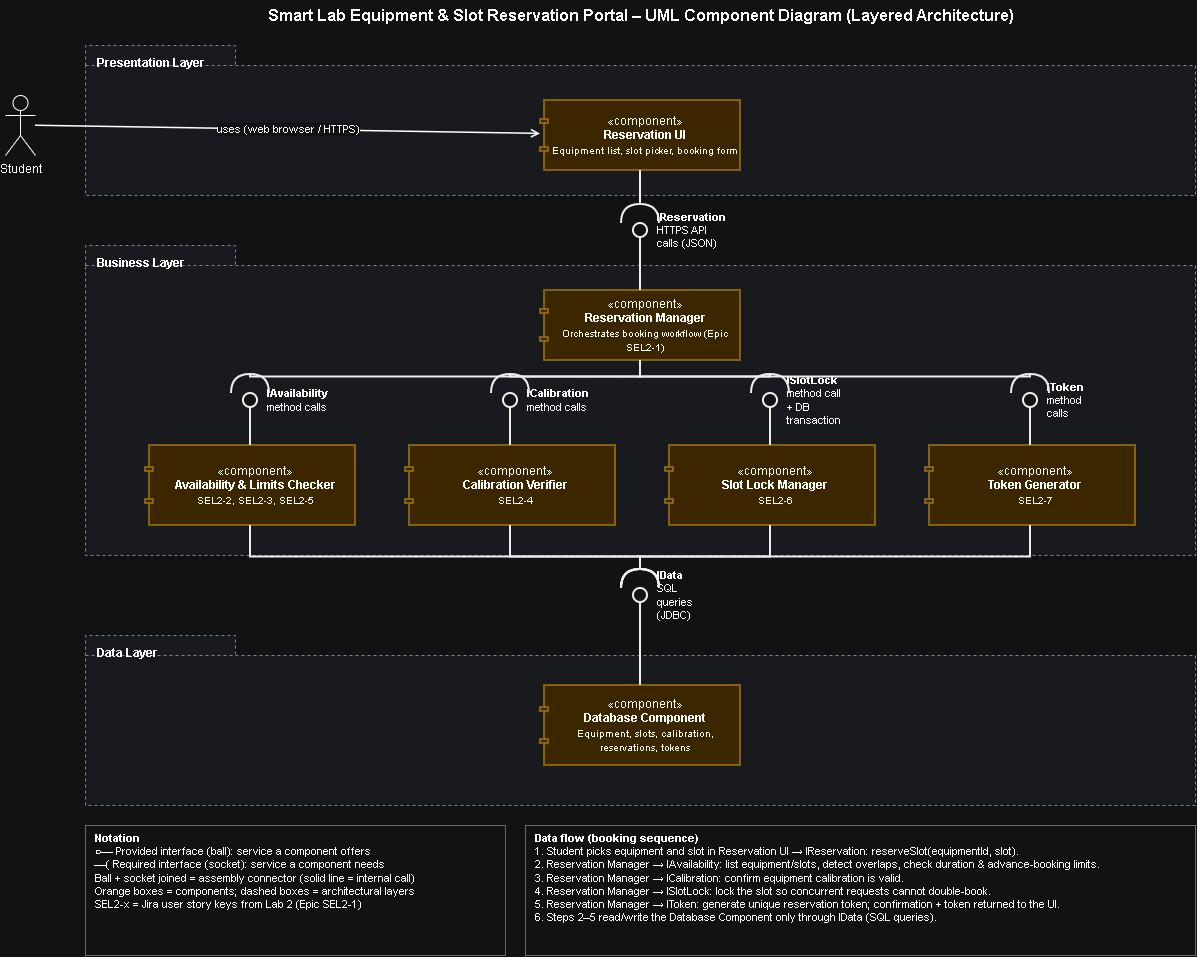

The diagram above was exported from draw.io. Its source (the exported page's mxGraphModel, read from the mxfile embedded in the PNG):
<mxGraphModel dx="1759" dy="948" grid="1" gridSize="10" guides="1" tooltips="1" connect="1" arrows="1" fold="1" page="1" pageScale="1" pageWidth="1300" pageHeight="1000" math="0" shadow="0">
  <root>
    <mxCell id="0" />
    <mxCell id="1" parent="0" />
    <mxCell id="title" parent="1" style="text;html=1;align=center;verticalAlign=middle;fontSize=16;" value="&lt;b&gt;Smart Lab Equipment &amp;amp; Slot Reservation Portal – UML Component Diagram (Layered Architecture)&lt;/b&gt;" vertex="1">
      <mxGeometry height="30" width="1110" x="120" y="5" as="geometry" />
    </mxCell>
    <mxCell id="L1" parent="1" style="shape=folder;fontStyle=1;tabWidth=150;tabHeight=20;tabPosition=left;html=1;whiteSpace=wrap;fillColor=#F4F6FA;strokeColor=#6C7A93;dashed=1;verticalAlign=top;align=left;spacingLeft=10;spacingTop=4;fontSize=12;" value="Presentation Layer" vertex="1">
      <mxGeometry height="150" width="1110" x="120" y="50" as="geometry" />
    </mxCell>
    <mxCell id="L2" parent="1" style="shape=folder;fontStyle=1;tabWidth=150;tabHeight=20;tabPosition=left;html=1;whiteSpace=wrap;fillColor=#F4F6FA;strokeColor=#6C7A93;dashed=1;verticalAlign=top;align=left;spacingLeft=10;spacingTop=4;fontSize=12;" value="Business Layer" vertex="1">
      <mxGeometry height="310" width="1110" x="120" y="250" as="geometry" />
    </mxCell>
    <mxCell id="L3" parent="1" style="shape=folder;fontStyle=1;tabWidth=150;tabHeight=20;tabPosition=left;html=1;whiteSpace=wrap;fillColor=#F4F6FA;strokeColor=#6C7A93;dashed=1;verticalAlign=top;align=left;spacingLeft=10;spacingTop=4;fontSize=12;" value="Data Layer" vertex="1">
      <mxGeometry height="170" width="1110" x="120" y="640" as="geometry" />
    </mxCell>
    <mxCell id="actor" parent="1" style="shape=umlActor;verticalLabelPosition=bottom;verticalAlign=top;html=1;outlineConnect=0;fontSize=12;" value="Student" vertex="1">
      <mxGeometry height="60" width="30" x="40" y="100" as="geometry" />
    </mxCell>
    <mxCell id="UI" parent="1" style="shape=component;jettyWidth=8;jettyHeight=4;whiteSpace=wrap;html=1;fillColor=#FFE6A8;strokeColor=#B8860B;strokeWidth=1.5;fontSize=12;align=center;verticalAlign=middle;spacingLeft=10;" value="«component»&lt;br&gt;&lt;b&gt;Reservation UI&lt;/b&gt;&lt;br&gt;&lt;font style=&quot;font-size:10px&quot;&gt;Equipment list, slot picker, booking form&lt;/font&gt;" vertex="1">
      <mxGeometry height="70" width="200" x="575" y="105" as="geometry" />
    </mxCell>
    <mxCell id="RM" parent="1" style="shape=component;jettyWidth=8;jettyHeight=4;whiteSpace=wrap;html=1;fillColor=#FFE6A8;strokeColor=#B8860B;strokeWidth=1.5;fontSize=12;align=center;verticalAlign=middle;spacingLeft=10;" value="«component»&lt;br&gt;&lt;b&gt;Reservation Manager&lt;/b&gt;&lt;br&gt;&lt;font style=&quot;font-size:10px&quot;&gt;Orchestrates booking workflow (Epic SEL2-1)&lt;/font&gt;" vertex="1">
      <mxGeometry height="70" width="200" x="575" y="295" as="geometry" />
    </mxCell>
    <mxCell id="AV" parent="1" style="shape=component;jettyWidth=8;jettyHeight=4;whiteSpace=wrap;html=1;fillColor=#FFE6A8;strokeColor=#B8860B;strokeWidth=1.5;fontSize=12;align=center;verticalAlign=middle;spacingLeft=10;" value="«component»&lt;br&gt;&lt;b&gt;Availability &amp;amp; Limits Checker&lt;/b&gt;&lt;br&gt;&lt;font style=&quot;font-size:10px&quot;&gt;SEL2-2, SEL2-3, SEL2-5&lt;/font&gt;" vertex="1">
      <mxGeometry height="80" width="210" x="180" y="450" as="geometry" />
    </mxCell>
    <mxCell id="CV" parent="1" style="shape=component;jettyWidth=8;jettyHeight=4;whiteSpace=wrap;html=1;fillColor=#FFE6A8;strokeColor=#B8860B;strokeWidth=1.5;fontSize=12;align=center;verticalAlign=middle;spacingLeft=10;" value="«component»&lt;br&gt;&lt;b&gt;Calibration Verifier&lt;/b&gt;&lt;br&gt;&lt;font style=&quot;font-size:10px&quot;&gt;SEL2-4&lt;/font&gt;" vertex="1">
      <mxGeometry height="80" width="210" x="440" y="450" as="geometry" />
    </mxCell>
    <mxCell id="SL" parent="1" style="shape=component;jettyWidth=8;jettyHeight=4;whiteSpace=wrap;html=1;fillColor=#FFE6A8;strokeColor=#B8860B;strokeWidth=1.5;fontSize=12;align=center;verticalAlign=middle;spacingLeft=10;" value="«component»&lt;br&gt;&lt;b&gt;Slot Lock Manager&lt;/b&gt;&lt;br&gt;&lt;font style=&quot;font-size:10px&quot;&gt;SEL2-6&lt;/font&gt;" vertex="1">
      <mxGeometry height="80" width="210" x="700" y="450" as="geometry" />
    </mxCell>
    <mxCell id="TG" parent="1" style="shape=component;jettyWidth=8;jettyHeight=4;whiteSpace=wrap;html=1;fillColor=#FFE6A8;strokeColor=#B8860B;strokeWidth=1.5;fontSize=12;align=center;verticalAlign=middle;spacingLeft=10;" value="«component»&lt;br&gt;&lt;b&gt;Token Generator&lt;/b&gt;&lt;br&gt;&lt;font style=&quot;font-size:10px&quot;&gt;SEL2-7&lt;/font&gt;" vertex="1">
      <mxGeometry height="80" width="210" x="960" y="450" as="geometry" />
    </mxCell>
    <mxCell id="DB" parent="1" style="shape=component;jettyWidth=8;jettyHeight=4;whiteSpace=wrap;html=1;fillColor=#FFE6A8;strokeColor=#B8860B;strokeWidth=1.5;fontSize=12;align=center;verticalAlign=middle;spacingLeft=10;" value="«component»&lt;br&gt;&lt;b&gt;Database Component&lt;/b&gt;&lt;br&gt;&lt;font style=&quot;font-size:10px&quot;&gt;Equipment, slots, calibration, reservations, tokens&lt;/font&gt;" vertex="1">
      <mxGeometry height="80" width="200" x="575" y="690" as="geometry" />
    </mxCell>
    <mxCell id="e_actor" edge="1" parent="1" source="actor" style="endArrow=open;html=1;strokeWidth=1.5;dashed=0;" target="UI" value="uses (web browser / HTTPS)">
      <mxGeometry relative="1" as="geometry" />
    </mxCell>
    <mxCell id="b_res" parent="1" style="ellipse;whiteSpace=wrap;html=1;aspect=fixed;fillColor=#FFFFFF;strokeColor=#000000;strokeWidth=2;labelPosition=right;verticalLabelPosition=middle;align=left;verticalAlign=middle;spacingLeft=8;fontSize=11;" value="&lt;b&gt;IReservation&lt;/b&gt;&lt;br&gt;HTTPS API calls (JSON)" vertex="1">
      <mxGeometry height="14" width="14" x="668" y="228" as="geometry" />
    </mxCell>
    <mxCell id="b_av" parent="1" style="ellipse;whiteSpace=wrap;html=1;aspect=fixed;fillColor=#FFFFFF;strokeColor=#000000;strokeWidth=2;labelPosition=right;verticalLabelPosition=middle;align=left;verticalAlign=middle;spacingLeft=8;fontSize=11;" value="&lt;b&gt;IAvailability&lt;/b&gt;&lt;br&gt;method calls" vertex="1">
      <mxGeometry height="14" width="14" x="278" y="398" as="geometry" />
    </mxCell>
    <mxCell id="b_cv" parent="1" style="ellipse;whiteSpace=wrap;html=1;aspect=fixed;fillColor=#FFFFFF;strokeColor=#000000;strokeWidth=2;labelPosition=right;verticalLabelPosition=middle;align=left;verticalAlign=middle;spacingLeft=8;fontSize=11;" value="&lt;b&gt;ICalibration&lt;/b&gt;&lt;br&gt;method calls" vertex="1">
      <mxGeometry height="14" width="14" x="538" y="398" as="geometry" />
    </mxCell>
    <mxCell id="b_sl" parent="1" style="ellipse;whiteSpace=wrap;html=1;aspect=fixed;fillColor=#FFFFFF;strokeColor=#000000;strokeWidth=2;labelPosition=right;verticalLabelPosition=middle;align=left;verticalAlign=middle;spacingLeft=8;fontSize=11;" value="&lt;b&gt;ISlotLock&lt;/b&gt;&lt;br&gt;method call + DB transaction" vertex="1">
      <mxGeometry height="14" width="14" x="798" y="398" as="geometry" />
    </mxCell>
    <mxCell id="b_tk" parent="1" style="ellipse;whiteSpace=wrap;html=1;aspect=fixed;fillColor=#FFFFFF;strokeColor=#000000;strokeWidth=2;labelPosition=right;verticalLabelPosition=middle;align=left;verticalAlign=middle;spacingLeft=8;fontSize=11;" value="&lt;b&gt;IToken&lt;/b&gt;&lt;br&gt;method calls" vertex="1">
      <mxGeometry height="14" width="14" x="1058" y="398" as="geometry" />
    </mxCell>
    <mxCell id="b_db" parent="1" style="ellipse;whiteSpace=wrap;html=1;aspect=fixed;fillColor=#FFFFFF;strokeColor=#000000;strokeWidth=2;labelPosition=right;verticalLabelPosition=middle;align=left;verticalAlign=middle;spacingLeft=8;fontSize=11;" value="&lt;b&gt;IData&lt;/b&gt;&lt;br&gt;SQL queries (JDBC)" vertex="1">
      <mxGeometry height="14" width="14" x="668" y="593" as="geometry" />
    </mxCell>
    <mxCell id="p_res" edge="1" parent="1" source="RM" style="endArrow=none;html=1;strokeWidth=2;strokeColor=#000000;" target="b_res" value="">
      <mxGeometry relative="1" as="geometry" />
    </mxCell>
    <mxCell id="p_av" edge="1" parent="1" source="AV" style="endArrow=none;html=1;strokeWidth=2;strokeColor=#000000;" target="b_av" value="">
      <mxGeometry relative="1" as="geometry" />
    </mxCell>
    <mxCell id="p_cv" edge="1" parent="1" source="CV" style="endArrow=none;html=1;strokeWidth=2;strokeColor=#000000;" target="b_cv" value="">
      <mxGeometry relative="1" as="geometry" />
    </mxCell>
    <mxCell id="p_sl" edge="1" parent="1" source="SL" style="endArrow=none;html=1;strokeWidth=2;strokeColor=#000000;" target="b_sl" value="">
      <mxGeometry relative="1" as="geometry" />
    </mxCell>
    <mxCell id="p_tk" edge="1" parent="1" source="TG" style="endArrow=none;html=1;strokeWidth=2;strokeColor=#000000;" target="b_tk" value="">
      <mxGeometry relative="1" as="geometry" />
    </mxCell>
    <mxCell id="p_db" edge="1" parent="1" source="DB" style="endArrow=none;html=1;strokeWidth=2;strokeColor=#000000;" target="b_db" value="">
      <mxGeometry relative="1" as="geometry" />
    </mxCell>
    <mxCell id="r_res" edge="1" parent="1" source="UI" style="endArrow=halfCircle;endFill=0;endSize=16;html=1;strokeWidth=2;strokeColor=#000000;" target="b_res" value="">
      <mxGeometry relative="1" as="geometry" />
    </mxCell>
    <mxCell id="r_av" edge="1" parent="1" source="RM" style="edgeStyle=orthogonalEdgeStyle;rounded=0;orthogonalLoop=1;exitX=0.5;exitY=1;exitDx=0;exitDy=0;entryX=0.5;entryY=0;entryDx=0;entryDy=0;endArrow=halfCircle;endFill=0;endSize=16;html=1;strokeWidth=2;strokeColor=#000000;" target="b_av" value="">
      <mxGeometry relative="1" as="geometry" />
    </mxCell>
    <mxCell id="r_cv" edge="1" parent="1" source="RM" style="edgeStyle=orthogonalEdgeStyle;rounded=0;orthogonalLoop=1;exitX=0.5;exitY=1;exitDx=0;exitDy=0;entryX=0.5;entryY=0;entryDx=0;entryDy=0;endArrow=halfCircle;endFill=0;endSize=16;html=1;strokeWidth=2;strokeColor=#000000;" target="b_cv" value="">
      <mxGeometry relative="1" as="geometry" />
    </mxCell>
    <mxCell id="r_sl" edge="1" parent="1" source="RM" style="edgeStyle=orthogonalEdgeStyle;rounded=0;orthogonalLoop=1;exitX=0.5;exitY=1;exitDx=0;exitDy=0;entryX=0.5;entryY=0;entryDx=0;entryDy=0;endArrow=halfCircle;endFill=0;endSize=16;html=1;strokeWidth=2;strokeColor=#000000;" target="b_sl" value="">
      <mxGeometry relative="1" as="geometry" />
    </mxCell>
    <mxCell id="r_tk" edge="1" parent="1" source="RM" style="edgeStyle=orthogonalEdgeStyle;rounded=0;orthogonalLoop=1;exitX=0.5;exitY=1;exitDx=0;exitDy=0;entryX=0.5;entryY=0;entryDx=0;entryDy=0;endArrow=halfCircle;endFill=0;endSize=16;html=1;strokeWidth=2;strokeColor=#000000;" target="b_tk" value="">
      <mxGeometry relative="1" as="geometry" />
    </mxCell>
    <mxCell id="d_av" edge="1" parent="1" source="AV" style="edgeStyle=orthogonalEdgeStyle;rounded=0;orthogonalLoop=1;exitX=0.5;exitY=1;exitDx=0;exitDy=0;entryX=0.5;entryY=0;entryDx=0;entryDy=0;endArrow=halfCircle;endFill=0;endSize=16;html=1;strokeWidth=2;strokeColor=#000000;" target="b_db" value="">
      <mxGeometry relative="1" as="geometry" />
    </mxCell>
    <mxCell id="d_cv" edge="1" parent="1" source="CV" style="edgeStyle=orthogonalEdgeStyle;rounded=0;orthogonalLoop=1;exitX=0.5;exitY=1;exitDx=0;exitDy=0;entryX=0.5;entryY=0;entryDx=0;entryDy=0;endArrow=halfCircle;endFill=0;endSize=16;html=1;strokeWidth=2;strokeColor=#000000;" target="b_db" value="">
      <mxGeometry relative="1" as="geometry" />
    </mxCell>
    <mxCell id="d_sl" edge="1" parent="1" source="SL" style="edgeStyle=orthogonalEdgeStyle;rounded=0;orthogonalLoop=1;exitX=0.5;exitY=1;exitDx=0;exitDy=0;entryX=0.5;entryY=0;entryDx=0;entryDy=0;endArrow=halfCircle;endFill=0;endSize=16;html=1;strokeWidth=2;strokeColor=#000000;" target="b_db" value="">
      <mxGeometry relative="1" as="geometry" />
    </mxCell>
    <mxCell id="d_tk" edge="1" parent="1" source="TG" style="edgeStyle=orthogonalEdgeStyle;rounded=0;orthogonalLoop=1;exitX=0.5;exitY=1;exitDx=0;exitDy=0;entryX=0.5;entryY=0;entryDx=0;entryDy=0;endArrow=halfCircle;endFill=0;endSize=16;html=1;strokeWidth=2;strokeColor=#000000;" target="b_db" value="">
      <mxGeometry relative="1" as="geometry" />
    </mxCell>
    <mxCell id="leg1" parent="1" style="rounded=0;whiteSpace=wrap;html=1;align=left;verticalAlign=top;spacingLeft=8;fontSize=11;fillColor=#FFFFFF;strokeColor=#999999;" value="&lt;b&gt;Notation&lt;/b&gt;&lt;br&gt;○— Provided interface (ball): service a component offers&lt;br&gt;—( Required interface (socket): service a component needs&lt;br&gt;Ball + socket joined = assembly connector (solid line = internal call)&lt;br&gt;Orange boxes = components; dashed boxes = architectural layers&lt;br&gt;SEL2-x = Jira user story keys from Lab 2 (Epic SEL2-1)" vertex="1">
      <mxGeometry height="130" width="420" x="120" y="830" as="geometry" />
    </mxCell>
    <mxCell id="leg2" parent="1" style="rounded=0;whiteSpace=wrap;html=1;align=left;verticalAlign=top;spacingLeft=8;fontSize=11;fillColor=#FFFFFF;strokeColor=#999999;" value="&lt;b&gt;Data flow (booking sequence)&lt;/b&gt;&lt;br&gt;1. Student picks equipment and slot in Reservation UI → IReservation: reserveSlot(equipmentId, slot).&lt;br&gt;2. Reservation Manager → IAvailability: list equipment/slots, detect overlaps, check duration &amp;amp; advance-booking limits.&lt;br&gt;3. Reservation Manager → ICalibration: confirm equipment calibration is valid.&lt;br&gt;4. Reservation Manager → ISlotLock: lock the slot so concurrent requests cannot double-book.&lt;br&gt;5. Reservation Manager → IToken: generate unique reservation token; confirmation + token returned to the UI.&lt;br&gt;6. Steps 2–5 read/write the Database Component only through IData (SQL queries)." vertex="1">
      <mxGeometry height="130" width="670" x="560" y="830" as="geometry" />
    </mxCell>
  </root>
</mxGraphModel>